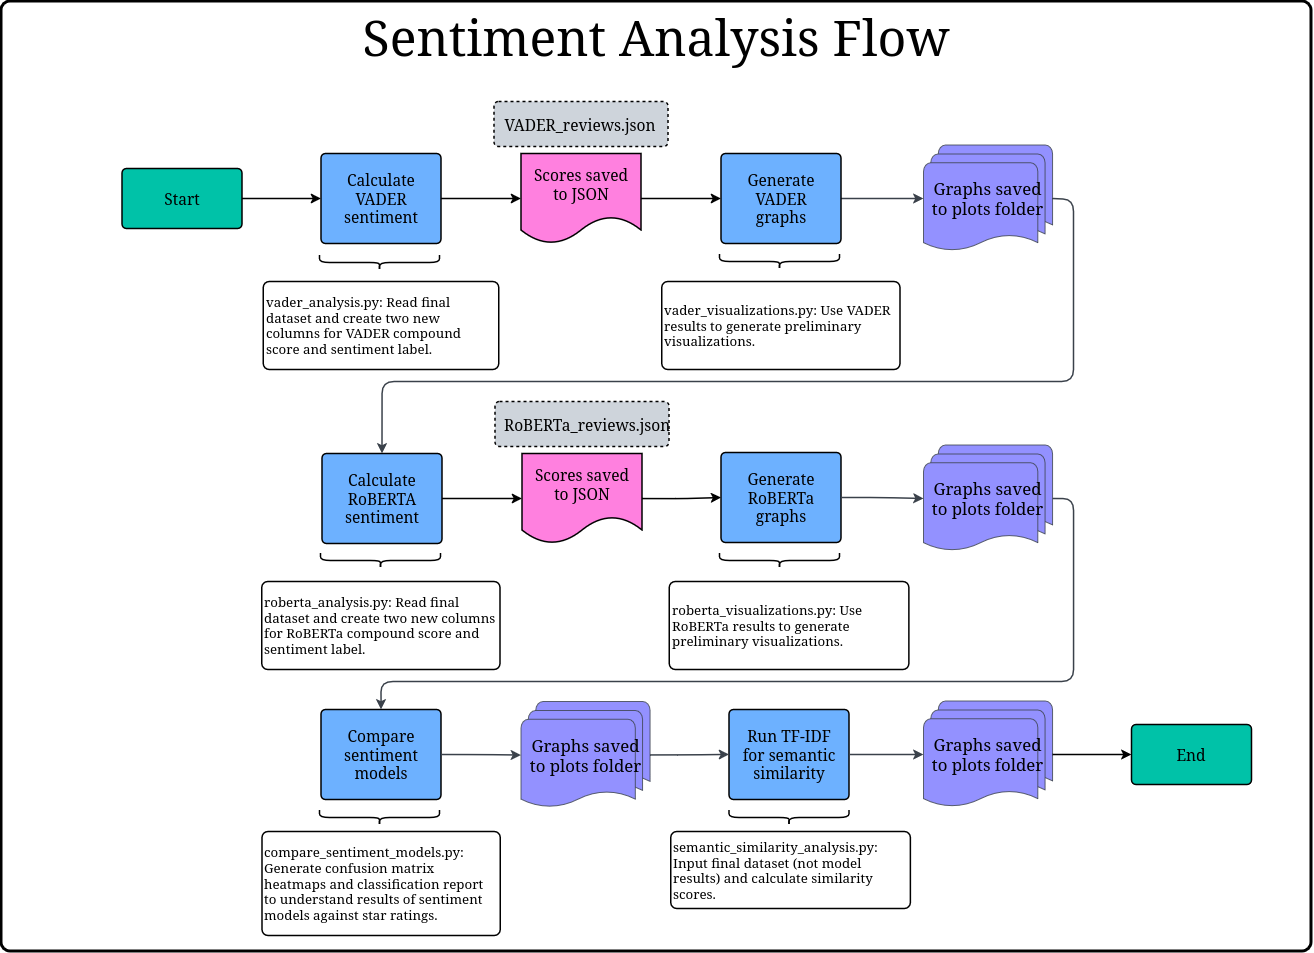

The diagram above was exported from draw.io. Its source (the exported page's mxGraphModel, read from the mxfile embedded in the PNG):
<mxGraphModel dx="2124" dy="2496" grid="1" gridSize="10" guides="1" tooltips="1" connect="1" arrows="1" fold="1" page="1" pageScale="1" pageWidth="850" pageHeight="1100" math="0" shadow="0">
  <root>
    <mxCell id="0" />
    <mxCell id="1" parent="0" />
    <mxCell id="2" parent="1" style="html=1;overflow=block;blockSpacing=1;whiteSpace=wrap;fontSize=13;spacing=0;strokeOpacity=100;fillOpacity=100;rounded=1;absoluteArcSize=1;arcSize=18;fillColor=light-dark(#FFFFFF,#000000);strokeWidth=3;container=1;pointerEvents=0;collapsible=0;recursiveResize=0;lucidId=LC2yMS_PWhcW;" value="" vertex="1">
      <mxGeometry height="950" width="1310" x="260" y="-80" as="geometry" />
    </mxCell>
    <mxCell id="3" parent="2" style="html=1;overflow=block;blockSpacing=1;whiteSpace=wrap;fontSize=13.3;fontColor=default;align=left;spacing=3.8;strokeOpacity=100;fillOpacity=100;rounded=1;absoluteArcSize=1;arcSize=12;fillColor=#ffffff;strokeWidth=1.5;lucidId=MD2ysBozWYJt;" value="vader_analysis.py: Read final dataset and create two new columns for VADER compound score and sentiment label. " vertex="1">
      <mxGeometry height="88" width="235.5" x="261.75" y="280" as="geometry" />
    </mxCell>
    <mxCell id="4" edge="1" parent="2" source="19" style="html=1;jettySize=18;whiteSpace=wrap;fontSize=13;strokeOpacity=100;strokeWidth=1.5;rounded=1;arcSize=12;edgeStyle=orthogonalEdgeStyle;startArrow=none;exitX=1;exitY=0.5;exitPerimeter=0;entryX=0;entryY=0.5;entryPerimeter=0;lucidId=MD2yPPFMhJNO;" target="8" value="">
      <mxGeometry height="100" relative="1" width="100" as="geometry">
        <Array as="points" />
      </mxGeometry>
    </mxCell>
    <mxCell id="5" edge="1" parent="2" source="8" style="html=1;jettySize=18;whiteSpace=wrap;fontSize=13;strokeOpacity=100;strokeWidth=1.5;rounded=1;arcSize=12;edgeStyle=orthogonalEdgeStyle;startArrow=none;exitX=1;exitY=0.5;exitPerimeter=0;entryX=0;entryY=0.5;entryPerimeter=0;lucidId=MD2ytTY.66QE;" target="12" value="">
      <mxGeometry height="100" relative="1" width="100" as="geometry">
        <Array as="points" />
      </mxGeometry>
    </mxCell>
    <mxCell id="6" edge="1" parent="2" source="12" style="html=1;jettySize=18;whiteSpace=wrap;fontSize=13;strokeOpacity=100;strokeWidth=1.5;rounded=1;arcSize=12;edgeStyle=orthogonalEdgeStyle;startArrow=none;exitX=1;exitY=0.5;exitPerimeter=0;entryX=0;entryY=0.5;entryPerimeter=0;lucidId=SK2ym2S_G7bf;" target="14" value="">
      <mxGeometry height="100" relative="1" width="100" as="geometry">
        <Array as="points" />
      </mxGeometry>
    </mxCell>
    <mxCell id="7" edge="1" parent="2" source="14" style="html=1;jettySize=18;whiteSpace=wrap;fontSize=13;strokeColor=#3a414a;strokeOpacity=100;strokeWidth=1.5;rounded=1;arcSize=24;edgeStyle=orthogonalEdgeStyle;startArrow=none;exitX=1;exitY=0.5;exitPerimeter=0;entryX=0;entryY=0.5;entryPerimeter=0;lucidId=ashz3IWSm_Fm;" target="18" value="">
      <mxGeometry height="100" relative="1" width="100" as="geometry">
        <Array as="points" />
      </mxGeometry>
    </mxCell>
    <mxCell id="8" parent="2" style="html=1;overflow=block;blockSpacing=1;whiteSpace=wrap;fontSize=15.5;spacing=9;strokeOpacity=100;fillOpacity=100;rounded=1;absoluteArcSize=1;arcSize=9;fillColor=#6db1ff;strokeWidth=1.5;lucidId=MD2y42t4oemW;" value="Calculate VADER sentiment" vertex="1">
      <mxGeometry height="90" width="120" x="319.5" y="152" as="geometry" />
    </mxCell>
    <mxCell id="9" parent="2" style="strokeColor=none;fillColor=none;whiteSpace=wrap;fontSize=13.3;fontColor=default;spacing=3.8;strokeOpacity=100;fillOpacity=100;rounded=1;absoluteArcSize=1;arcSize=12;rotation=90;strokeWidth=1.5;html=1;" value="" vertex="1">
      <mxGeometry height="120" width="18" x="370.5" y="201" as="geometry" />
    </mxCell>
    <mxCell id="10" parent="9" style="shape=curlyBracket;rounded=1;flipH=1;whiteSpace=wrap;fontSize=13.3;fontColor=default;spacing=3.8;strokeOpacity=100;fillOpacity=100;rotation=90;fillColor=#ffffff;strokeWidth=1.5;" value="" vertex="1">
      <mxGeometry height="120" width="15" as="geometry" />
    </mxCell>
    <mxCell id="11" parent="9" style="strokeColor=none;fillColor=none;whiteSpace=wrap;fontSize=13.3;fontColor=default;spacing=3.8;strokeOpacity=100;fillOpacity=100;rounded=1;absoluteArcSize=1;arcSize=12;rotation=90;strokeWidth=1.5;" value="&#10;" vertex="1">
      <mxGeometry height="120" width="3" x="2" y="3" as="geometry" />
    </mxCell>
    <mxCell id="12" parent="2" style="html=1;overflow=block;blockSpacing=1;whiteSpace=wrap;shape=document;boundedLbl=1;fontSize=15.5;spacing=9;strokeOpacity=100;fillOpacity=100;rounded=1;absoluteArcSize=1;arcSize=9;fillColor=#ff80df;strokeWidth=1.5;lucidId=MD2yUXAYwNfY;" value="Scores saved to JSON" vertex="1">
      <mxGeometry height="90" width="120" x="519.5" y="152" as="geometry" />
    </mxCell>
    <mxCell id="13" parent="2" style="html=1;overflow=block;blockSpacing=1;whiteSpace=wrap;fontSize=15.5;spacing=9;strokeOpacity=100;fillOpacity=100;rounded=1;absoluteArcSize=1;arcSize=9;fillColor=#ced4db;dashed=1;fixDash=1;strokeWidth=1.5;lucidId=MD2ynVPVPqdG;" value="VADER_reviews.json" vertex="1">
      <mxGeometry height="45" width="174" x="492.5" y="100" as="geometry" />
    </mxCell>
    <mxCell id="14" parent="2" style="html=1;overflow=block;blockSpacing=1;whiteSpace=wrap;fontSize=15.5;spacing=9;strokeOpacity=100;fillOpacity=100;rounded=1;absoluteArcSize=1;arcSize=9;fillColor=#6db1ff;strokeWidth=1.5;lucidId=SK2y-h8A2Ze3;" value="Generate VADER graphs" vertex="1">
      <mxGeometry height="90" width="120" x="719.5" y="152" as="geometry" />
    </mxCell>
    <mxCell id="15" parent="2" style="strokeColor=none;fillColor=none;whiteSpace=wrap;fontSize=13.3;fontColor=default;spacing=3.8;strokeOpacity=100;fillOpacity=100;rounded=1;absoluteArcSize=1;arcSize=12;rotation=90;strokeWidth=1.5;html=1;" value="" vertex="1">
      <mxGeometry height="120" width="18" x="770.5" y="200" as="geometry" />
    </mxCell>
    <mxCell id="16" parent="15" style="shape=curlyBracket;rounded=1;flipH=1;whiteSpace=wrap;fontSize=13.3;fontColor=default;spacing=3.8;strokeOpacity=100;fillOpacity=100;rotation=90;fillColor=#ffffff;strokeWidth=1.5;" value="" vertex="1">
      <mxGeometry height="120" width="15" as="geometry" />
    </mxCell>
    <mxCell id="17" parent="15" style="strokeColor=none;fillColor=none;whiteSpace=wrap;fontSize=13.3;fontColor=default;spacing=3.8;strokeOpacity=100;fillOpacity=100;rounded=1;absoluteArcSize=1;arcSize=12;rotation=90;strokeWidth=1.5;" value="&#10;" vertex="1">
      <mxGeometry height="120" width="3" x="2" y="3" as="geometry" />
    </mxCell>
    <mxCell id="18" parent="2" style="html=1;overflow=block;blockSpacing=1;whiteSpace=wrap;shape=mxgraph.flowchart.multi-document;fontSize=16.8;align=center;spacing=3.8;strokeColor=#3a414a;strokeOpacity=100;fillOpacity=100;rounded=1;absoluteArcSize=1;arcSize=12;fillColor=#9391ff;strokeWidth=0.8;lucidId=pshzBIqiaFA9;" value="Graphs saved to plots folder" vertex="1">
      <mxGeometry height="107" width="129" x="922" y="143.5" as="geometry" />
    </mxCell>
    <mxCell id="19" parent="2" style="html=1;overflow=block;blockSpacing=1;whiteSpace=wrap;fontSize=15.5;spacing=3.8;strokeOpacity=100;fillOpacity=100;rounded=1;absoluteArcSize=1;arcSize=9;fillColor=#00c2a8;strokeWidth=1.5;lucidId=MD2ydXGSQix_;" value="Start" vertex="1">
      <mxGeometry height="60" width="120" x="120.5" y="167" as="geometry" />
    </mxCell>
    <mxCell id="20" parent="2" style="html=1;overflow=block;blockSpacing=1;whiteSpace=wrap;fontSize=13.3;fontColor=default;align=left;spacing=3.8;strokeOpacity=100;fillOpacity=100;rounded=1;absoluteArcSize=1;arcSize=12;fillColor=#ffffff;strokeWidth=1.5;lucidId=jL2yE44c6tTK;" value="vader_visualizations.py: Use VADER results to generate preliminary visualizations." vertex="1">
      <mxGeometry height="88" width="238.25" x="660.37" y="280" as="geometry" />
    </mxCell>
    <mxCell id="21" parent="2" style="html=1;overflow=block;blockSpacing=1;whiteSpace=wrap;fontSize=13.3;fontColor=default;align=left;spacing=3.8;strokeOpacity=100;fillOpacity=100;rounded=1;absoluteArcSize=1;arcSize=12;fillColor=#ffffff;strokeWidth=1.5;lucidId=zrxzXKKhiZV_;" value="roberta_analysis.py: Read final dataset and create two new columns for RoBERTa compound score and sentiment label. " vertex="1">
      <mxGeometry height="88" width="238.25" x="260.37" y="580" as="geometry" />
    </mxCell>
    <mxCell id="22" parent="2" style="strokeColor=none;fillColor=none;whiteSpace=wrap;fontSize=13.3;fontColor=default;spacing=3.8;strokeOpacity=100;fillOpacity=100;rounded=1;absoluteArcSize=1;arcSize=12;rotation=90;strokeWidth=1.5;html=1;" value="" vertex="1">
      <mxGeometry height="120" width="18" x="371.5" y="499" as="geometry" />
    </mxCell>
    <mxCell id="23" parent="22" style="shape=curlyBracket;rounded=1;flipH=1;whiteSpace=wrap;fontSize=13.3;fontColor=default;spacing=3.8;strokeOpacity=100;fillOpacity=100;rotation=90;fillColor=#ffffff;strokeWidth=1.5;" value="" vertex="1">
      <mxGeometry height="120" width="15" as="geometry" />
    </mxCell>
    <mxCell id="24" parent="22" style="strokeColor=none;fillColor=none;whiteSpace=wrap;fontSize=13.3;fontColor=default;spacing=3.8;strokeOpacity=100;fillOpacity=100;rounded=1;absoluteArcSize=1;arcSize=12;rotation=90;strokeWidth=1.5;" value="&#10;" vertex="1">
      <mxGeometry height="120" width="3" x="2" y="3" as="geometry" />
    </mxCell>
    <mxCell id="25" parent="2" style="html=1;overflow=block;blockSpacing=1;whiteSpace=wrap;fontSize=15.5;spacing=9;strokeOpacity=100;fillOpacity=100;rounded=1;absoluteArcSize=1;arcSize=9;fillColor=#6db1ff;strokeWidth=1.5;lucidId=zrxzMEMa0Ks8;" value="Calculate RoBERTA sentiment" vertex="1">
      <mxGeometry height="90" width="120" x="320.5" y="452" as="geometry" />
    </mxCell>
    <mxCell id="26" parent="2" style="html=1;overflow=block;blockSpacing=1;whiteSpace=wrap;shape=document;boundedLbl=1;fontSize=15.5;spacing=9;strokeOpacity=100;fillOpacity=100;rounded=1;absoluteArcSize=1;arcSize=9;fillColor=#ff80df;strokeWidth=1.5;lucidId=zrxzhsvo2Ph2;" value="Scores saved to JSON" vertex="1">
      <mxGeometry height="90" width="120" x="520.5" y="452" as="geometry" />
    </mxCell>
    <mxCell id="27" parent="2" style="html=1;overflow=block;blockSpacing=1;whiteSpace=wrap;fontSize=15.5;spacing=9;strokeOpacity=100;fillOpacity=100;rounded=1;absoluteArcSize=1;arcSize=9;fillColor=#ced4db;dashed=1;fixDash=1;strokeWidth=1.5;lucidId=zrxziBpbGPWZ;" value="RoBERTa_reviews.json" vertex="1">
      <mxGeometry height="45" width="174" x="493.5" y="400" as="geometry" />
    </mxCell>
    <mxCell id="28" parent="2" style="html=1;overflow=block;blockSpacing=1;whiteSpace=wrap;fontSize=13.3;fontColor=default;align=left;spacing=3.8;strokeOpacity=100;fillOpacity=100;rounded=1;absoluteArcSize=1;arcSize=12;fillColor=#ffffff;strokeWidth=1.5;lucidId=9rxzLN6lshbY;" value="roberta_visualizations.py: Use RoBERTa results to generate preliminary visualizations." vertex="1">
      <mxGeometry height="88" width="239.63" x="667.69" y="580" as="geometry" />
    </mxCell>
    <mxCell id="29" parent="2" style="strokeColor=none;fillColor=none;whiteSpace=wrap;fontSize=13.3;fontColor=default;spacing=3.8;strokeOpacity=100;fillOpacity=100;rounded=1;absoluteArcSize=1;arcSize=12;rotation=90;strokeWidth=1.5;html=1;" value="" vertex="1">
      <mxGeometry height="120" width="18" x="770.5" y="499" as="geometry" />
    </mxCell>
    <mxCell id="30" parent="29" style="shape=curlyBracket;rounded=1;flipH=1;whiteSpace=wrap;fontSize=13.3;fontColor=default;spacing=3.8;strokeOpacity=100;fillOpacity=100;rotation=90;fillColor=#ffffff;strokeWidth=1.5;" value="" vertex="1">
      <mxGeometry height="120" width="15" as="geometry" />
    </mxCell>
    <mxCell id="31" parent="29" style="strokeColor=none;fillColor=none;whiteSpace=wrap;fontSize=13.3;fontColor=default;spacing=3.8;strokeOpacity=100;fillOpacity=100;rounded=1;absoluteArcSize=1;arcSize=12;rotation=90;strokeWidth=1.5;" value="&#10;" vertex="1">
      <mxGeometry height="120" width="3" x="2" y="3" as="geometry" />
    </mxCell>
    <mxCell id="32" parent="2" style="html=1;overflow=block;blockSpacing=1;whiteSpace=wrap;fontSize=15.5;spacing=9;strokeOpacity=100;fillOpacity=100;rounded=1;absoluteArcSize=1;arcSize=9;fillColor=#6db1ff;strokeWidth=1.5;lucidId=9rxzQ2FDFVIP;" value="Generate RoBERTa graphs" vertex="1">
      <mxGeometry height="90" width="120" x="719.5" y="451" as="geometry" />
    </mxCell>
    <mxCell id="33" parent="2" style="html=1;overflow=block;blockSpacing=1;whiteSpace=wrap;shape=mxgraph.flowchart.multi-document;fontSize=16.8;align=center;spacing=3.8;strokeColor=#3a414a;strokeOpacity=100;fillOpacity=100;rounded=1;absoluteArcSize=1;arcSize=12;fillColor=#9391ff;strokeWidth=0.8;lucidId=9rxzF1bFa3W2;" value="Graphs saved to plots folder" vertex="1">
      <mxGeometry height="107" width="129" x="922" y="443.5" as="geometry" />
    </mxCell>
    <mxCell id="34" edge="1" parent="2" source="18" style="html=1;jettySize=18;whiteSpace=wrap;fontSize=13;strokeColor=#3a414a;strokeOpacity=100;strokeWidth=1.5;rounded=1;arcSize=24;edgeStyle=orthogonalEdgeStyle;startArrow=none;exitX=1;exitY=0.5;exitPerimeter=0;entryX=0.5;entryY=0;entryPerimeter=0;lucidId=5gUD8IQHlCpB;exitDx=0;exitDy=0;" target="25" value="">
      <mxGeometry height="100" relative="1" width="100" as="geometry">
        <Array as="points">
          <mxPoint x="1072" y="198" />
          <mxPoint x="1072" y="380" />
          <mxPoint x="380" y="380" />
        </Array>
      </mxGeometry>
    </mxCell>
    <mxCell id="35" edge="1" parent="2" source="25" style="html=1;jettySize=18;whiteSpace=wrap;fontSize=13;strokeOpacity=100;strokeWidth=1.5;rounded=1;arcSize=12;edgeStyle=orthogonalEdgeStyle;startArrow=none;exitX=1;exitY=0.5;exitPerimeter=0;entryX=0;entryY=0.5;entryPerimeter=0;lucidId=zrxz64AfaJzC;" target="26" value="">
      <mxGeometry height="100" relative="1" width="100" as="geometry">
        <Array as="points" />
      </mxGeometry>
    </mxCell>
    <mxCell id="36" edge="1" parent="2" source="26" style="html=1;jettySize=18;whiteSpace=wrap;fontSize=13;strokeOpacity=100;strokeWidth=1.5;rounded=1;arcSize=12;edgeStyle=orthogonalEdgeStyle;startArrow=none;exitX=1;exitY=0.5;exitPerimeter=0;entryX=0;entryY=0.5;entryPerimeter=0;lucidId=9rxzQINYYvn0;" target="32" value="">
      <mxGeometry height="100" relative="1" width="100" as="geometry">
        <Array as="points" />
      </mxGeometry>
    </mxCell>
    <mxCell id="37" edge="1" parent="2" source="32" style="html=1;jettySize=18;whiteSpace=wrap;fontSize=13;strokeColor=#3a414a;strokeOpacity=100;strokeWidth=1.5;rounded=1;arcSize=24;edgeStyle=orthogonalEdgeStyle;startArrow=none;exitX=1;exitY=0.5;exitPerimeter=0;entryX=0;entryY=0.5;entryPerimeter=0;lucidId=9rxzwVapd3cU;" target="33" value="">
      <mxGeometry height="100" relative="1" width="100" as="geometry">
        <Array as="points" />
      </mxGeometry>
    </mxCell>
    <mxCell id="38" parent="2" style="html=1;overflow=block;blockSpacing=1;whiteSpace=wrap;fontSize=15.5;spacing=9;strokeOpacity=100;fillOpacity=100;rounded=1;absoluteArcSize=1;arcSize=9;fillColor=#6db1ff;strokeWidth=1.5;lucidId=yhUDGt2Czj0Y;" value="Compare sentiment models" vertex="1">
      <mxGeometry height="90" width="120" x="319.5" y="708" as="geometry" />
    </mxCell>
    <mxCell id="39" parent="2" style="strokeColor=none;fillColor=none;whiteSpace=wrap;fontSize=13.3;fontColor=default;spacing=3.8;strokeOpacity=100;fillOpacity=100;rounded=1;absoluteArcSize=1;arcSize=12;rotation=90;strokeWidth=1.5;html=1;" value="" vertex="1">
      <mxGeometry height="120" width="18" x="370.5" y="756" as="geometry" />
    </mxCell>
    <mxCell id="40" parent="39" style="shape=curlyBracket;rounded=1;flipH=1;whiteSpace=wrap;fontSize=13.3;fontColor=default;spacing=3.8;strokeOpacity=100;fillOpacity=100;rotation=90;fillColor=#ffffff;strokeWidth=1.5;" value="" vertex="1">
      <mxGeometry height="120" width="15" as="geometry" />
    </mxCell>
    <mxCell id="41" parent="39" style="strokeColor=none;fillColor=none;whiteSpace=wrap;fontSize=13.3;fontColor=default;spacing=3.8;strokeOpacity=100;fillOpacity=100;rounded=1;absoluteArcSize=1;arcSize=12;rotation=90;strokeWidth=1.5;" value="&#10;" vertex="1">
      <mxGeometry height="120" width="3" x="2" y="3" as="geometry" />
    </mxCell>
    <mxCell id="42" parent="2" style="html=1;overflow=block;blockSpacing=1;whiteSpace=wrap;fontSize=13.3;fontColor=default;align=left;spacing=3.8;strokeOpacity=100;fillOpacity=100;rounded=1;absoluteArcSize=1;arcSize=12;fillColor=#ffffff;strokeWidth=1.5;lucidId=0lUDuV5b8SGH;" value="compare_sentiment_models.py: Generate confusion matrix heatmaps and classification report to understand results of sentiment models against star ratings.  " vertex="1">
      <mxGeometry height="104" width="238.25" x="260.38" y="830" as="geometry" />
    </mxCell>
    <mxCell id="43" parent="2" style="html=1;overflow=block;blockSpacing=1;whiteSpace=wrap;shape=mxgraph.flowchart.multi-document;fontSize=16.8;align=center;spacing=3.8;strokeColor=#3a414a;strokeOpacity=100;fillOpacity=100;rounded=1;absoluteArcSize=1;arcSize=12;fillColor=#9391ff;strokeWidth=0.8;lucidId=7wUDmmTbTl55;" value="Graphs saved to plots folder" vertex="1">
      <mxGeometry height="107" width="129" x="519.5" y="700" as="geometry" />
    </mxCell>
    <mxCell id="44" parent="2" style="html=1;overflow=block;blockSpacing=1;whiteSpace=wrap;fontSize=15.5;spacing=9;strokeOpacity=100;fillOpacity=100;rounded=1;absoluteArcSize=1;arcSize=9;fillColor=#6db1ff;strokeWidth=1.5;lucidId=9uUDGdmfo~VZ;" value="Run TF-IDF for semantic similarity" vertex="1">
      <mxGeometry height="90" width="120" x="727.5" y="708" as="geometry" />
    </mxCell>
    <mxCell id="45" parent="2" style="strokeColor=none;fillColor=none;whiteSpace=wrap;fontSize=13.3;fontColor=default;spacing=3.8;strokeOpacity=100;fillOpacity=100;rounded=1;absoluteArcSize=1;arcSize=12;rotation=90;strokeWidth=1.5;html=1;" value="" vertex="1">
      <mxGeometry height="120" width="18" x="780" y="756" as="geometry" />
    </mxCell>
    <mxCell id="46" parent="45" style="shape=curlyBracket;rounded=1;flipH=1;whiteSpace=wrap;fontSize=13.3;fontColor=default;spacing=3.8;strokeOpacity=100;fillOpacity=100;rotation=90;fillColor=#ffffff;strokeWidth=1.5;" value="" vertex="1">
      <mxGeometry height="120" width="15" as="geometry" />
    </mxCell>
    <mxCell id="47" parent="45" style="strokeColor=none;fillColor=none;whiteSpace=wrap;fontSize=13.3;fontColor=default;spacing=3.8;strokeOpacity=100;fillOpacity=100;rounded=1;absoluteArcSize=1;arcSize=12;rotation=90;strokeWidth=1.5;" value="&#10;" vertex="1">
      <mxGeometry height="120" width="3" x="2" y="3" as="geometry" />
    </mxCell>
    <mxCell id="48" parent="2" style="html=1;overflow=block;blockSpacing=1;whiteSpace=wrap;fontSize=13.3;fontColor=default;align=left;spacing=3.8;strokeOpacity=100;fillOpacity=100;rounded=1;absoluteArcSize=1;arcSize=12;fillColor=#ffffff;strokeWidth=1.5;lucidId=YxUDZhRp_jW5;" value="semantic_similarity_analysis.py: Input final dataset (not model results) and calculate similarity scores." vertex="1">
      <mxGeometry height="77" width="239.63" x="669.19" y="830" as="geometry" />
    </mxCell>
    <mxCell id="49" parent="2" style="html=1;overflow=block;blockSpacing=1;whiteSpace=wrap;shape=mxgraph.flowchart.multi-document;fontSize=16.8;align=center;spacing=3.8;strokeColor=#3a414a;strokeOpacity=100;fillOpacity=100;rounded=1;absoluteArcSize=1;arcSize=12;fillColor=#9391ff;strokeWidth=0.8;lucidId=EzUDh36Ei.1B;" value="Graphs saved to plots folder" vertex="1">
      <mxGeometry height="107" width="129" x="922" y="699.5" as="geometry" />
    </mxCell>
    <mxCell id="50" parent="2" style="html=1;overflow=block;blockSpacing=1;whiteSpace=wrap;fontSize=15.5;spacing=3.8;strokeOpacity=100;fillOpacity=100;rounded=1;absoluteArcSize=1;arcSize=9;fillColor=#00c2a8;strokeWidth=1.5;lucidId=4AUDFnbeP6Qg;" value="End" vertex="1">
      <mxGeometry height="60" width="120" x="1130" y="723" as="geometry" />
    </mxCell>
    <mxCell id="51" edge="1" parent="2" source="33" style="html=1;jettySize=18;whiteSpace=wrap;fontSize=13;strokeColor=#3a414a;strokeOpacity=100;strokeWidth=1.5;rounded=1;arcSize=24;edgeStyle=orthogonalEdgeStyle;startArrow=none;exitX=1;exitY=0.5;exitPerimeter=0;entryX=0.5;entryY=0;entryPerimeter=0;lucidId=IhUDj2yN9F6S;exitDx=0;exitDy=0;" target="38" value="">
      <mxGeometry height="100" relative="1" width="100" as="geometry">
        <Array as="points">
          <mxPoint x="1072" y="497" />
          <mxPoint x="1072" y="680" />
          <mxPoint x="380" y="680" />
        </Array>
      </mxGeometry>
    </mxCell>
    <mxCell id="52" edge="1" parent="2" source="38" style="html=1;jettySize=18;whiteSpace=wrap;fontSize=13;strokeColor=#3a414a;strokeOpacity=100;strokeWidth=1.5;rounded=1;arcSize=24;edgeStyle=orthogonalEdgeStyle;startArrow=none;exitX=1;exitY=0.5;exitPerimeter=0;entryX=0;entryY=0.5;entryPerimeter=0;lucidId=jxUD4WN252zq;" target="43" value="">
      <mxGeometry height="100" relative="1" width="100" as="geometry">
        <Array as="points" />
      </mxGeometry>
    </mxCell>
    <mxCell id="53" edge="1" parent="2" source="43" style="html=1;jettySize=18;whiteSpace=wrap;fontSize=13;strokeColor=#3a414a;strokeOpacity=100;strokeWidth=1.5;rounded=1;arcSize=24;edgeStyle=orthogonalEdgeStyle;startArrow=none;exitX=1;exitY=0.5;exitPerimeter=0;entryX=0;entryY=0.5;entryPerimeter=0;lucidId=KxUDObaIqbUr;" target="44" value="">
      <mxGeometry height="100" relative="1" width="100" as="geometry">
        <Array as="points" />
      </mxGeometry>
    </mxCell>
    <mxCell id="54" edge="1" parent="2" source="44" style="html=1;jettySize=18;whiteSpace=wrap;fontSize=13;strokeColor=#3a414a;strokeOpacity=100;strokeWidth=1.5;rounded=1;arcSize=24;edgeStyle=orthogonalEdgeStyle;startArrow=none;exitX=1;exitY=0.5;exitPerimeter=0;entryX=0;entryY=0.5;entryPerimeter=0;lucidId=EzUD_yJydJuN;" target="49" value="">
      <mxGeometry height="100" relative="1" width="100" as="geometry">
        <Array as="points" />
      </mxGeometry>
    </mxCell>
    <mxCell id="55" edge="1" parent="2" source="49" style="html=1;jettySize=18;whiteSpace=wrap;fontSize=13;strokeOpacity=100;strokeWidth=1.5;rounded=1;arcSize=12;edgeStyle=orthogonalEdgeStyle;startArrow=none;exitX=1;exitY=0.5;exitPerimeter=0;entryX=0;entryY=0.5;entryPerimeter=0;lucidId=4AUD5-YfbvPr;" target="50" value="">
      <mxGeometry height="100" relative="1" width="100" as="geometry">
        <Array as="points" />
      </mxGeometry>
    </mxCell>
    <mxCell id="56" parent="2" style="text;html=1;whiteSpace=wrap;strokeColor=none;fillColor=none;align=center;verticalAlign=middle;rounded=0;fontSize=50;" value="Sentiment Analysis Flow" vertex="1">
      <mxGeometry height="70" width="820" x="245" as="geometry" />
    </mxCell>
  </root>
</mxGraphModel>